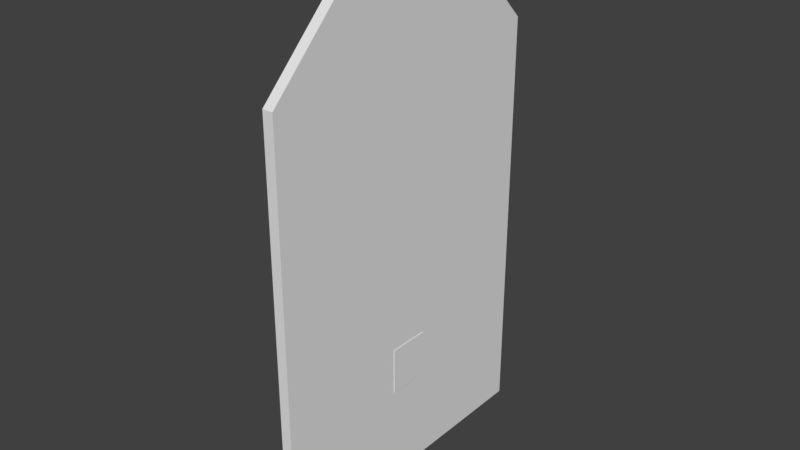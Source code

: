 # Source: MARL_Door.blend  (saved by Blender 2.81.16; exported with 4.5.12 LTS)
import bpy
from mathutils import Matrix  # noqa: F401  (used for matrix-valued properties, if any)

bpy.ops.wm.read_factory_settings(use_empty=True)
scene = bpy.context.scene
scene.name = 'Scene'

# ---- collections
col_collection_5 = bpy.data.collections.new('Collection 5'); scene.collection.children.link(col_collection_5)
col_collection_1 = bpy.data.collections.new('Collection 1'); scene.collection.children.link(col_collection_1)

# ---- world
world_world = bpy.data.worlds.new('World'); scene.world = world_world
world_world.color = (0.05088, 0.05088, 0.05088)
world_world.use_sun_shadow = False
world_world.sun_shadow_jitter_overblur = 0.0
world_world.cycles.sampling_method = 'MANUAL'

# ---- meshes
me_plane_008 = bpy.data.meshes.new('Plane.008')
me_plane_008.from_pydata([(0.0, -1.5, 2.55), (0.0, -1.5, 4.0), (0.0, -0.5, 5.0), (0.0, -0.1, 0.0), (0.0, 0.0, 5.0), (0.0, -1.5, 2.45), (0.0, -1.5, 0.0), (0.0, -0.1, 2.45), (0.0, 0.0, 2.55), (0.1, -1.5, 2.55), (0.1, -1.5, 4.0), (0.1, -0.5, 5.0), (0.1, -0.1, 0.0), (0.1, 0.0, 5.0), (0.1, -1.5, 2.45), (0.1, -1.5, 0.0), (0.1, -0.1, 2.45), (0.1, 0.0, 2.55)], [], [(1, 2, 4, 8, 0), (10, 9, 17, 13, 11), (2, 1, 10, 11), (1, 0, 9, 10), (8, 4, 13, 17), (6, 15, 14, 5), (3, 12, 15, 6), (4, 2, 11, 13), (5, 7, 3, 6), (14, 15, 12, 16)])
_uv = me_plane_008.uv_layers.new(name='UVMap')
_uv.uv.foreach_set('vector', [0.5, 4.0, 1.5, 5.0, 2.0, 5.0, 2.0, 2.55, 0.5, 2.55, 0.5, 4.0, 0.5, 2.55, 2.0, 2.55, 2.0, 5.0, 1.5, 5.0, 1.5, 5.0, 0.5, 4.0, 0.5, 4.0, 1.5, 5.0, 0.5, 4.0, 0.5, 2.55, 0.5, 2.55, 0.5, 4.0, 2.0, 2.55, 2.0, 5.0, 2.0, 5.0, 2.0, 2.55, 0.5, 0.0, 0.5, 0.0, 0.5, 2.45, 0.5, 2.45, 1.9, 0.0, 1.9, 0.0, 0.5, 0.0, 0.5, 0.0, 2.0, 5.0, 1.5, 5.0, 1.5, 5.0, 2.0, 5.0, 0.5, 2.45, 1.9, 2.45, 1.9, 0.0, 0.5, 0.0, 0.5, 2.45, 0.5, 0.0, 1.9, 0.0, 1.9, 2.45])
me_plane_008.use_remesh_preserve_volume = False
me_plane_008.use_remesh_preserve_attributes = False
me_plane_008.use_mirror_vertex_groups = False
me_plane_008.update()
me_plane_001 = bpy.data.meshes.new('Plane.001')
me_plane_001.from_pydata([(0.09, -1.45, 1.311), (0.09, -1.45, 1.211), (0.09, 0.05, 1.311), (0.19, -1.45, 1.311), (0.19, -1.45, 1.211), (0.19, 0.05, 1.311), (0.09, -0.05, 1.211), (0.19, -0.05, 1.211), (0.19, 0.05, -0.325), (0.19, -0.05, 0.125), (-0.01, 0.025, -0.125), (-0.01, -0.025, -0.125), (-0.01, 0.025, 0.125), (-0.01, -0.025, 0.125), (0.01, 0.025, -0.125), (0.01, -0.025, -0.125), (0.01, 0.025, 0.125), (0.01, -0.025, 0.125), (0.09, 0.0125, 0.0856), (0.09, 0.0125, 0.0606), (0.09, -0.0125, 0.0606), (0.09, -0.0125, 0.0856), (0.01, -0.0125, 0.0856), (0.01, -0.0125, 0.0606), (0.01, 0.0125, 0.0606), (0.01, 0.0125, 0.0856), (0.09, 0.0125, -0.0606), (0.09, 0.0125, -0.0856), (0.09, -0.0125, -0.0856), (0.09, -0.0125, -0.0606), (0.01, -0.0125, -0.0606), (0.01, -0.0125, -0.0856), (0.01, 0.0125, -0.0856), (0.01, 0.0125, -0.0606), (0.195, 0.05, -0.325), (0.195, -0.15, -0.325), (0.195, -0.15, 0.125), (0.195, 0.05, 0.125), (0.19, -0.15, -0.325), (0.19, -0.15, 0.125), (0.19, 0.05, 0.125), (0.19, -0.05, -0.325), (0.09, 0.05, -1.239), (0.19, 0.05, -1.239), (0.09, -0.05, -1.239), (0.19, -0.05, -1.239)], [], [(1, 4, 3, 0), (3, 4, 7, 5), (1, 0, 2, 6), (2, 42, 44, 6), (10, 14, 15, 11), (12, 13, 17, 16), (17, 13, 11, 15), (14, 16, 17, 15), (10, 11, 13, 12), (14, 10, 12, 16), (19, 24, 25, 18), (18, 25, 22, 21), (21, 22, 23, 20), (19, 20, 23, 24), (27, 32, 33, 26), (26, 33, 30, 29), (29, 30, 31, 28), (27, 28, 31, 32), (35, 34, 37, 36), (36, 37, 40, 9, 39), (39, 38, 35, 36), (8, 34, 35, 38, 41), (34, 8, 40, 37), (5, 7, 9, 40), (8, 41, 45, 43), (8, 43, 42, 2, 5, 40)])
_uv = me_plane_001.uv_layers.new(name='UVMap')
_uv.uv.foreach_set('vector', [0.0, 0.0, 0.0, 0.0, 0.0, 0.0, 0.0, 0.0, 0.0, 0.0, 0.0, 0.0, 0.0, 0.0, 0.0, 0.0, 0.0, 0.0, 0.0, 0.0, 0.0, 0.0, 0.0, 0.0, 0.0, 0.0, 0.0, 0.0, 0.0, 0.0, 0.0, 0.0, 0.0, 0.0, 0.0, 0.0, 0.0, 0.0, 0.0, 0.0, 0.0, 0.0, 0.0, 0.0, 0.0, 0.0, 0.0, 0.0, 0.0, 0.0, 0.0, 0.0, 0.0, 0.0, 0.0, 0.0, 0.0, 0.0, 0.0, 0.0, 0.0, 0.0, 0.0, 0.0, 0.0, 0.0, 0.0, 0.0, 0.0, 0.0, 0.0, 0.0, 0.0, 0.0, 0.0, 0.0, 0.0, 0.0, 0.0, 0.0, 0.0, 0.0, 0.0, 0.0, 0.0, 0.0, 0.0, 0.0, 0.0, 0.0, 0.0, 0.0, 0.0, 0.0, 0.0, 0.0, 0.0, 0.0, 0.0, 0.0, 0.0, 0.0, 0.0, 0.0, 0.0, 0.0, 0.0, 0.0, 0.0, 0.0, 0.0, 0.0, 0.0, 0.0, 0.0, 0.0, 0.0, 0.0, 0.0, 0.0, 0.0, 0.0, 0.0, 0.0, 0.0, 0.0, 0.0, 0.0, 0.0, 0.0, 0.0, 0.0, 0.0, 0.0, 0.0, 0.0, 0.0, 0.0, 0.0, 0.0, 0.0, 0.0, 0.0, 0.0, 0.0, 0.0, 0.0, 0.0, 0.0, 0.0, 0.0, 0.0, 0.0, 0.0, 0.0, 0.0, 0.0, 0.0, 0.0, 0.0, 0.0, 0.0, 0.0, 0.0, 0.0, 0.0, 0.0, 0.0, 0.0, 0.0, 0.0, 0.0, 0.0, 0.0, 0.0, 0.0, 0.0, 0.0, 0.0, 0.0, 0.0, 0.0, 0.0, 0.0, 0.0, 0.0, 0.0, 0.0, 0.0, 0.0, 0.0, 0.0, 0.0, 0.0, 0.0, 0.0, 0.0, 0.0, 0.0, 0.0, 0.0, 0.0, 0.0, 0.0, 0.0, 0.0, 0.0, 0.0, 0.0, 0.0, 0.0, 0.0, 0.0, 0.0, 0.0, 0.0])
me_plane_001.use_remesh_preserve_volume = False
me_plane_001.use_remesh_preserve_attributes = False
me_plane_001.use_mirror_vertex_groups = False
me_plane_001.update()
me_plane = bpy.data.meshes.new('Plane')
me_plane.from_pydata([(0.0, 1.5, 2.55), (0.0, 1.5, 4.0), (0.0, 0.5, 5.0), (0.0, 0.1, 0.0), (0.0, 0.0, 5.0), (0.0, 1.5, 2.45), (0.0, 1.5, 0.0), (0.0, 0.1, 2.45), (0.0, 0.0, 2.55), (0.1, 1.5, 2.55), (0.1, 1.5, 4.0), (0.1, 0.5, 5.0), (0.1, 0.1, 0.0), (0.1, 0.0, 5.0), (0.1, 1.5, 2.45), (0.1, 1.5, 0.0), (0.1, 0.1, 2.45), (0.1, 0.0, 2.55)], [], [(1, 0, 8, 4, 2), (10, 11, 13, 17, 9), (2, 11, 10, 1), (1, 10, 9, 0), (8, 17, 13, 4), (6, 5, 14, 15), (3, 6, 15, 12), (4, 13, 11, 2), (5, 6, 3, 7), (14, 16, 12, 15)])
_uv = me_plane.uv_layers.new(name='UVMap')
_uv.uv.foreach_set('vector', [3.5, 4.0, 3.5, 2.55, 2.0, 2.55, 2.0, 5.0, 2.5, 5.0, 3.5, 4.0, 2.5, 5.0, 2.0, 5.0, 2.0, 2.55, 3.5, 2.55, 2.5, 5.0, 2.5, 5.0, 3.5, 4.0, 3.5, 4.0, 3.5, 4.0, 3.5, 4.0, 3.5, 2.55, 3.5, 2.55, 2.0, 2.55, 2.0, 2.55, 2.0, 5.0, 2.0, 5.0, 3.5, 0.0, 3.5, 2.45, 3.5, 2.45, 3.5, 0.0, 2.1, 0.0, 3.5, 0.0, 3.5, 0.0, 2.1, 0.0, 2.0, 5.0, 2.0, 5.0, 2.5, 5.0, 2.5, 5.0, 3.5, 2.45, 3.5, 0.0, 2.1, 0.0, 2.1, 2.45, 3.5, 2.45, 2.1, 2.45, 2.1, 0.0, 3.5, 0.0])
me_plane.use_remesh_preserve_volume = False
me_plane.use_remesh_preserve_attributes = False
me_plane.use_mirror_vertex_groups = False
me_plane.update()
me_plane_003 = bpy.data.meshes.new('Plane.003')
me_plane_003.from_pydata([(0.09, 1.45, 1.311), (0.09, 1.45, 1.211), (0.09, -0.05, 1.311), (0.19, 1.45, 1.311), (0.19, 1.45, 1.211), (0.19, -0.05, 1.311), (0.09, 0.05, 1.211), (0.19, 0.05, 1.211), (0.19, -0.05, -0.325), (0.19, 0.05, 0.125), (-0.01, -0.025, -0.125), (-0.01, 0.025, -0.125), (-0.01, -0.025, 0.125), (-0.01, 0.025, 0.125), (0.01, -0.025, -0.125), (0.01, 0.025, -0.125), (0.01, -0.025, 0.125), (0.01, 0.025, 0.125), (0.09, -0.0125, 0.0856), (0.09, -0.0125, 0.0606), (0.09, 0.0125, 0.0606), (0.09, 0.0125, 0.0856), (0.01, 0.0125, 0.0856), (0.01, 0.0125, 0.0606), (0.01, -0.0125, 0.0606), (0.01, -0.0125, 0.0856), (0.09, -0.0125, -0.0606), (0.09, -0.0125, -0.0856), (0.09, 0.0125, -0.0856), (0.09, 0.0125, -0.0606), (0.01, 0.0125, -0.0606), (0.01, 0.0125, -0.0856), (0.01, -0.0125, -0.0856), (0.01, -0.0125, -0.0606), (0.195, -0.05, -0.325), (0.195, 0.15, -0.325), (0.195, 0.15, 0.125), (0.195, -0.05, 0.125), (0.19, 0.15, -0.325), (0.19, 0.15, 0.125), (0.19, -0.05, 0.125), (0.09, -0.05, -1.239), (0.19, -0.05, -1.239), (0.09, 0.05, -1.239), (0.19, 0.05, -1.239), (0.19, 0.05, -0.325)], [], [(1, 0, 3, 4), (3, 5, 7, 4), (1, 6, 2, 0), (6, 43, 41, 2), (10, 11, 15, 14), (12, 16, 17, 13), (17, 15, 11, 13), (14, 15, 17, 16), (10, 12, 13, 11), (14, 16, 12, 10), (19, 18, 25, 24), (18, 21, 22, 25), (21, 20, 23, 22), (19, 24, 23, 20), (27, 26, 33, 32), (26, 29, 30, 33), (29, 28, 31, 30), (27, 32, 31, 28), (35, 36, 37, 34), (36, 39, 9, 40, 37), (39, 36, 35, 38), (8, 45, 38, 35, 34), (34, 37, 40, 8), (5, 40, 9, 7), (45, 8, 42, 44), (2, 41, 42, 8, 40, 5)])
_uv = me_plane_003.uv_layers.new(name='UVMap')
_uv.uv.foreach_set('vector', [0.0, 0.0, 0.0, 0.0, 0.0, 0.0, 0.0, 0.0, 0.0, 0.0, 0.0, 0.0, 0.0, 0.0, 0.0, 0.0, 0.0, 0.0, 0.0, 0.0, 0.0, 0.0, 0.0, 0.0, 0.0, 0.0, 0.0, 0.0, 0.0, 0.0, 0.0, 0.0, 0.0, 0.0, 0.0, 0.0, 0.0, 0.0, 0.0, 0.0, 0.0, 0.0, 0.0, 0.0, 0.0, 0.0, 0.0, 0.0, 0.0, 0.0, 0.0, 0.0, 0.0, 0.0, 0.0, 0.0, 0.0, 0.0, 0.0, 0.0, 0.0, 0.0, 0.0, 0.0, 0.0, 0.0, 0.0, 0.0, 0.0, 0.0, 0.0, 0.0, 0.0, 0.0, 0.0, 0.0, 0.0, 0.0, 0.0, 0.0, 0.0, 0.0, 0.0, 0.0, 0.0, 0.0, 0.0, 0.0, 0.0, 0.0, 0.0, 0.0, 0.0, 0.0, 0.0, 0.0, 0.0, 0.0, 0.0, 0.0, 0.0, 0.0, 0.0, 0.0, 0.0, 0.0, 0.0, 0.0, 0.0, 0.0, 0.0, 0.0, 0.0, 0.0, 0.0, 0.0, 0.0, 0.0, 0.0, 0.0, 0.0, 0.0, 0.0, 0.0, 0.0, 0.0, 0.0, 0.0, 0.0, 0.0, 0.0, 0.0, 0.0, 0.0, 0.0, 0.0, 0.0, 0.0, 0.0, 0.0, 0.0, 0.0, 0.0, 0.0, 0.0, 0.0, 0.0, 0.0, 0.0, 0.0, 0.0, 0.0, 0.0, 0.0, 0.0, 0.0, 0.0, 0.0, 0.0, 0.0, 0.0, 0.0, 0.0, 0.0, 0.0, 0.0, 0.0, 0.0, 0.0, 0.0, 0.0, 0.0, 0.0, 0.0, 0.0, 0.0, 0.0, 0.0, 0.0, 0.0, 0.0, 0.0, 0.0, 0.0, 0.0, 0.0, 0.0, 0.0, 0.0, 0.0, 0.0, 0.0, 0.0, 0.0, 0.0, 0.0, 0.0, 0.0, 0.0, 0.0, 0.0, 0.0, 0.0, 0.0, 0.0, 0.0, 0.0, 0.0, 0.0, 0.0, 0.0, 0.0, 0.0, 0.0, 0.0, 0.0])
me_plane_003.use_remesh_preserve_volume = False
me_plane_003.use_remesh_preserve_attributes = False
me_plane_003.use_mirror_vertex_groups = False
me_plane_003.update()

# ---- objects
ob_right = bpy.data.objects.new('Right', me_plane_008)
ob_right_metal = bpy.data.objects.new('Right_metal', me_plane_001)
ob_left = bpy.data.objects.new('Left', me_plane)
ob_left_metal = bpy.data.objects.new('Left_metal', me_plane_003)

# ---- transforms, parenting, visibility, modifiers, constraints
ob_right.location = (0.0, 0.0, 0.0)
ob_right.lineart.crease_threshold = 0.0
ob_right_metal.parent = ob_right
ob_right_metal.location = (-0.09, -0.05, 1.239)
ob_right_metal.lineart.crease_threshold = 0.0
ob_left.location = (0.0, 0.0, 0.0)
ob_left.lineart.crease_threshold = 0.0
ob_left_metal.parent = ob_left
ob_left_metal.location = (-0.09, 0.05, 1.239)
ob_left_metal.lineart.crease_threshold = 0.0

# ---- collection membership
col_collection_5.objects.link(ob_right)
col_collection_5.objects.link(ob_right_metal)
col_collection_1.objects.link(ob_left)
col_collection_1.objects.link(ob_left_metal)

# ---- scene / render settings (as saved in the file)
scene.frame_start = 1; scene.frame_end = 250; scene.frame_set(1)
scene.render.engine = 'BLENDER_EEVEE_NEXT'
scene.render.resolution_percentage = 50
scene.render.dither_intensity = 0.0
scene.cycles.use_denoising = False
scene.cycles.samples = 128
scene.cycles.sampling_pattern = 'TABULATED_SOBOL'
scene.cycles.use_adaptive_sampling = False
scene.cycles.use_light_tree = False
scene.cycles.blur_glossy = 0.0
scene.cycles.sample_clamp_indirect = 0.0
scene.view_settings.view_transform = 'Standard'
bpy.context.view_layer.update()

# ---- added for rendering (the .blend has no active camera and no usable light): camera, sun
cam_auto = bpy.data.cameras.new('AutoCamera')
cam_auto.lens = 50.0
cam_auto.sensor_width = 36.0
cam_auto.clip_end = 1000.0
ob_auto_camera = bpy.data.objects.new('AutoCamera', cam_auto)
scene.collection.objects.link(ob_auto_camera)
ob_auto_camera.location = (5.40077, -6.47793, 6.81862)
ob_auto_camera.rotation_euler = (1.09748, -7.21219e-08, 0.694738)
scene.camera = ob_auto_camera
light_auto_sun = bpy.data.lights.new('AutoSun', 'SUN')
light_auto_sun.energy = 3.0
light_auto_sun.angle = 0.0523599
ob_auto_sun = bpy.data.objects.new('AutoSun', light_auto_sun)
scene.collection.objects.link(ob_auto_sun)
ob_auto_sun.rotation_euler = (0.872665, 0.174533, 0.523599)
bpy.context.view_layer.update()
